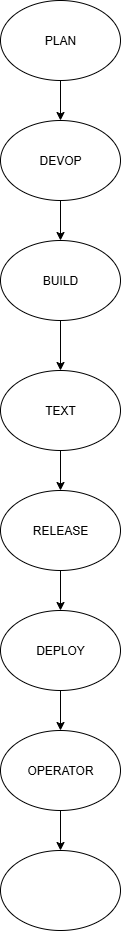

The diagram above was exported from draw.io. Its source (the exported page's mxGraphModel, read from the mxfile embedded in the PNG):
<mxGraphModel dx="786" dy="451" grid="1" gridSize="10" guides="1" tooltips="1" connect="1" arrows="1" fold="1" page="1" pageScale="1" pageWidth="850" pageHeight="1100" math="0" shadow="0">
  <root>
    <mxCell id="0" />
    <mxCell id="1" parent="0" />
    <mxCell id="IIBV4GjETMVzrySzOopM-12" value="" style="edgeStyle=orthogonalEdgeStyle;rounded=0;orthogonalLoop=1;jettySize=auto;html=1;" edge="1" parent="1" source="IIBV4GjETMVzrySzOopM-1" target="IIBV4GjETMVzrySzOopM-6">
      <mxGeometry relative="1" as="geometry" />
    </mxCell>
    <mxCell id="IIBV4GjETMVzrySzOopM-1" value="BUILD" style="ellipse;whiteSpace=wrap;html=1;" vertex="1" parent="1">
      <mxGeometry x="340" y="280" width="120" height="80" as="geometry" />
    </mxCell>
    <mxCell id="IIBV4GjETMVzrySzOopM-14" value="" style="edgeStyle=orthogonalEdgeStyle;rounded=0;orthogonalLoop=1;jettySize=auto;html=1;" edge="1" parent="1" source="IIBV4GjETMVzrySzOopM-2" target="IIBV4GjETMVzrySzOopM-4">
      <mxGeometry relative="1" as="geometry" />
    </mxCell>
    <mxCell id="IIBV4GjETMVzrySzOopM-2" value="RELEASE" style="ellipse;whiteSpace=wrap;html=1;" vertex="1" parent="1">
      <mxGeometry x="340" y="530" width="120" height="80" as="geometry" />
    </mxCell>
    <mxCell id="IIBV4GjETMVzrySzOopM-3" value="" style="ellipse;whiteSpace=wrap;html=1;" vertex="1" parent="1">
      <mxGeometry x="340" y="890" width="120" height="80" as="geometry" />
    </mxCell>
    <mxCell id="IIBV4GjETMVzrySzOopM-15" value="" style="edgeStyle=orthogonalEdgeStyle;rounded=0;orthogonalLoop=1;jettySize=auto;html=1;" edge="1" parent="1" source="IIBV4GjETMVzrySzOopM-4" target="IIBV4GjETMVzrySzOopM-5">
      <mxGeometry relative="1" as="geometry" />
    </mxCell>
    <mxCell id="IIBV4GjETMVzrySzOopM-4" value="DEPLOY" style="ellipse;whiteSpace=wrap;html=1;" vertex="1" parent="1">
      <mxGeometry x="340" y="650" width="120" height="80" as="geometry" />
    </mxCell>
    <mxCell id="IIBV4GjETMVzrySzOopM-17" value="" style="edgeStyle=orthogonalEdgeStyle;rounded=0;orthogonalLoop=1;jettySize=auto;html=1;" edge="1" parent="1" source="IIBV4GjETMVzrySzOopM-5" target="IIBV4GjETMVzrySzOopM-3">
      <mxGeometry relative="1" as="geometry" />
    </mxCell>
    <mxCell id="IIBV4GjETMVzrySzOopM-5" value="OPERATOR" style="ellipse;whiteSpace=wrap;html=1;" vertex="1" parent="1">
      <mxGeometry x="340" y="770" width="120" height="80" as="geometry" />
    </mxCell>
    <mxCell id="IIBV4GjETMVzrySzOopM-13" value="" style="edgeStyle=orthogonalEdgeStyle;rounded=0;orthogonalLoop=1;jettySize=auto;html=1;" edge="1" parent="1" source="IIBV4GjETMVzrySzOopM-6" target="IIBV4GjETMVzrySzOopM-2">
      <mxGeometry relative="1" as="geometry" />
    </mxCell>
    <mxCell id="IIBV4GjETMVzrySzOopM-6" value="TEXT" style="ellipse;whiteSpace=wrap;html=1;" vertex="1" parent="1">
      <mxGeometry x="340" y="410" width="120" height="80" as="geometry" />
    </mxCell>
    <mxCell id="IIBV4GjETMVzrySzOopM-10" value="" style="edgeStyle=orthogonalEdgeStyle;rounded=0;orthogonalLoop=1;jettySize=auto;html=1;" edge="1" parent="1" source="IIBV4GjETMVzrySzOopM-7" target="IIBV4GjETMVzrySzOopM-1">
      <mxGeometry relative="1" as="geometry" />
    </mxCell>
    <mxCell id="IIBV4GjETMVzrySzOopM-7" value="DEVOP" style="ellipse;whiteSpace=wrap;html=1;" vertex="1" parent="1">
      <mxGeometry x="340" y="160" width="120" height="80" as="geometry" />
    </mxCell>
    <mxCell id="IIBV4GjETMVzrySzOopM-9" value="" style="edgeStyle=orthogonalEdgeStyle;rounded=0;orthogonalLoop=1;jettySize=auto;html=1;" edge="1" parent="1" source="IIBV4GjETMVzrySzOopM-8" target="IIBV4GjETMVzrySzOopM-7">
      <mxGeometry relative="1" as="geometry" />
    </mxCell>
    <mxCell id="IIBV4GjETMVzrySzOopM-8" value="PLAN" style="ellipse;whiteSpace=wrap;html=1;" vertex="1" parent="1">
      <mxGeometry x="340" y="40" width="120" height="80" as="geometry" />
    </mxCell>
  </root>
</mxGraphModel>